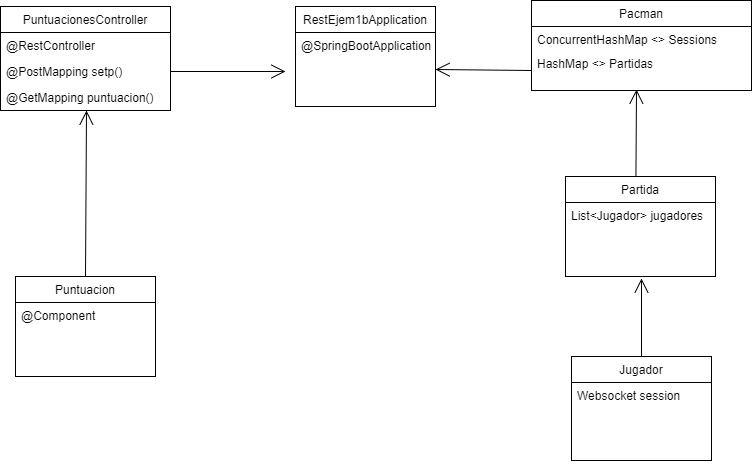

The diagram above was exported from draw.io. Its source (the exported page's mxGraphModel, read from the mxfile embedded in the PNG):
<mxGraphModel dx="1042" dy="505" grid="1" gridSize="10" guides="1" tooltips="1" connect="1" arrows="1" fold="1" page="1" pageScale="1" pageWidth="826" pageHeight="1169" background="#ffffff" math="0" shadow="0">
  <root>
    <mxCell id="0" />
    <mxCell id="1" parent="0" />
    <mxCell id="2" value="Puntuacion" style="swimlane;fontStyle=0;childLayout=stackLayout;horizontal=1;startSize=26;fillColor=none;horizontalStack=0;resizeParent=1;resizeParentMax=0;resizeLast=0;collapsible=1;marginBottom=0;swimlaneFillColor=#ffffff;" vertex="1" parent="1">
      <mxGeometry x="90" y="310" width="140" height="100" as="geometry" />
    </mxCell>
    <mxCell id="3" value="@Component" style="text;strokeColor=none;fillColor=none;align=left;verticalAlign=top;spacingLeft=4;spacingRight=4;overflow=hidden;rotatable=0;points=[[0,0.5],[1,0.5]];portConstraint=eastwest;" vertex="1" parent="2">
      <mxGeometry y="26" width="140" height="74" as="geometry" />
    </mxCell>
    <mxCell id="6" value="" style="endArrow=open;endFill=1;endSize=12;html=1;exitX=0.5;exitY=0;entryX=0.507;entryY=1.008;entryPerimeter=0;" edge="1" parent="1" source="2" target="11">
      <mxGeometry width="160" relative="1" as="geometry">
        <mxPoint x="90" y="430" as="sourcePoint" />
        <mxPoint x="160" y="160" as="targetPoint" />
      </mxGeometry>
    </mxCell>
    <mxCell id="8" value="PuntuacionesController" style="swimlane;fontStyle=0;childLayout=stackLayout;horizontal=1;startSize=26;fillColor=none;horizontalStack=0;resizeParent=1;resizeParentMax=0;resizeLast=0;collapsible=1;marginBottom=0;swimlaneFillColor=#ffffff;" vertex="1" parent="1">
      <mxGeometry x="75" y="40" width="170" height="104" as="geometry" />
    </mxCell>
    <mxCell id="9" value="@RestController" style="text;strokeColor=none;fillColor=none;align=left;verticalAlign=top;spacingLeft=4;spacingRight=4;overflow=hidden;rotatable=0;points=[[0,0.5],[1,0.5]];portConstraint=eastwest;" vertex="1" parent="8">
      <mxGeometry y="26" width="170" height="26" as="geometry" />
    </mxCell>
    <mxCell id="10" value="@PostMapping setp()" style="text;strokeColor=none;fillColor=none;align=left;verticalAlign=top;spacingLeft=4;spacingRight=4;overflow=hidden;rotatable=0;points=[[0,0.5],[1,0.5]];portConstraint=eastwest;" vertex="1" parent="8">
      <mxGeometry y="52" width="170" height="26" as="geometry" />
    </mxCell>
    <mxCell id="11" value="@GetMapping puntuacion()" style="text;strokeColor=none;fillColor=none;align=left;verticalAlign=top;spacingLeft=4;spacingRight=4;overflow=hidden;rotatable=0;points=[[0,0.5],[1,0.5]];portConstraint=eastwest;" vertex="1" parent="8">
      <mxGeometry y="78" width="170" height="26" as="geometry" />
    </mxCell>
    <mxCell id="12" value="" style="endArrow=open;endFill=1;endSize=12;html=1;exitX=1;exitY=0.5;" edge="1" parent="1" source="10">
      <mxGeometry width="160" relative="1" as="geometry">
        <mxPoint x="290" y="236" as="sourcePoint" />
        <mxPoint x="360" y="105" as="targetPoint" />
      </mxGeometry>
    </mxCell>
    <mxCell id="13" value="RestEjem1bApplication" style="swimlane;fontStyle=0;childLayout=stackLayout;horizontal=1;startSize=26;fillColor=none;horizontalStack=0;resizeParent=1;resizeParentMax=0;resizeLast=0;collapsible=1;marginBottom=0;swimlaneFillColor=#ffffff;" vertex="1" parent="1">
      <mxGeometry x="370" y="40" width="140" height="100" as="geometry" />
    </mxCell>
    <mxCell id="14" value="@SpringBootApplication" style="text;strokeColor=none;fillColor=none;align=left;verticalAlign=top;spacingLeft=4;spacingRight=4;overflow=hidden;rotatable=0;points=[[0,0.5],[1,0.5]];portConstraint=eastwest;" vertex="1" parent="13">
      <mxGeometry y="26" width="140" height="74" as="geometry" />
    </mxCell>
    <mxCell id="18" value="Pacman" style="swimlane;fontStyle=0;childLayout=stackLayout;horizontal=1;startSize=26;fillColor=none;horizontalStack=0;resizeParent=1;resizeParentMax=0;resizeLast=0;collapsible=1;marginBottom=0;swimlaneFillColor=#ffffff;" vertex="1" parent="1">
      <mxGeometry x="606" y="34" width="220" height="90" as="geometry" />
    </mxCell>
    <mxCell id="19" value="ConcurrentHashMap &lt;&gt; Sessions" style="text;strokeColor=none;fillColor=none;align=left;verticalAlign=top;spacingLeft=4;spacingRight=4;overflow=hidden;rotatable=0;points=[[0,0.5],[1,0.5]];portConstraint=eastwest;" vertex="1" parent="18">
      <mxGeometry y="26" width="220" height="24" as="geometry" />
    </mxCell>
    <mxCell id="20" value="HashMap &lt;&gt; Partidas" style="text;strokeColor=none;fillColor=none;align=left;verticalAlign=top;spacingLeft=4;spacingRight=4;overflow=hidden;rotatable=0;points=[[0,0.5],[1,0.5]];portConstraint=eastwest;" vertex="1" parent="18">
      <mxGeometry y="50" width="220" height="40" as="geometry" />
    </mxCell>
    <mxCell id="22" value="" style="endArrow=open;endFill=1;endSize=12;html=1;entryX=1;entryY=0.5;exitX=0;exitY=0.5;" edge="1" parent="1" source="20" target="14">
      <mxGeometry width="160" relative="1" as="geometry">
        <mxPoint x="510" y="190" as="sourcePoint" />
        <mxPoint x="570" y="92" as="targetPoint" />
      </mxGeometry>
    </mxCell>
    <mxCell id="23" value="Partida" style="swimlane;fontStyle=0;childLayout=stackLayout;horizontal=1;startSize=26;fillColor=none;horizontalStack=0;resizeParent=1;resizeParentMax=0;resizeLast=0;collapsible=1;marginBottom=0;swimlaneFillColor=#ffffff;" vertex="1" parent="1">
      <mxGeometry x="640" y="210" width="150" height="100" as="geometry" />
    </mxCell>
    <mxCell id="24" value="List&lt;Jugador&gt; jugadores" style="text;strokeColor=none;fillColor=none;align=left;verticalAlign=top;spacingLeft=4;spacingRight=4;overflow=hidden;rotatable=0;points=[[0,0.5],[1,0.5]];portConstraint=eastwest;" vertex="1" parent="23">
      <mxGeometry y="26" width="150" height="74" as="geometry" />
    </mxCell>
    <mxCell id="27" value="Jugador" style="swimlane;fontStyle=0;childLayout=stackLayout;horizontal=1;startSize=26;fillColor=none;horizontalStack=0;resizeParent=1;resizeParentMax=0;resizeLast=0;collapsible=1;marginBottom=0;swimlaneFillColor=#ffffff;" vertex="1" parent="1">
      <mxGeometry x="646" y="390" width="140" height="104" as="geometry" />
    </mxCell>
    <mxCell id="28" value="Websocket session&#10;" style="text;strokeColor=none;fillColor=none;align=left;verticalAlign=top;spacingLeft=4;spacingRight=4;overflow=hidden;rotatable=0;points=[[0,0.5],[1,0.5]];portConstraint=eastwest;" vertex="1" parent="27">
      <mxGeometry y="26" width="140" height="26" as="geometry" />
    </mxCell>
    <mxCell id="30" value="&#10;" style="text;strokeColor=none;fillColor=none;align=left;verticalAlign=top;spacingLeft=4;spacingRight=4;overflow=hidden;rotatable=0;points=[[0,0.5],[1,0.5]];portConstraint=eastwest;" vertex="1" parent="27">
      <mxGeometry y="52" width="140" height="52" as="geometry" />
    </mxCell>
    <mxCell id="33" value="" style="endArrow=open;endFill=1;endSize=12;html=1;entryX=0.507;entryY=1.03;entryPerimeter=0;" edge="1" parent="1" source="27" target="24">
      <mxGeometry width="160" relative="1" as="geometry">
        <mxPoint x="616" y="114" as="sourcePoint" />
        <mxPoint x="520" y="113" as="targetPoint" />
      </mxGeometry>
    </mxCell>
    <mxCell id="34" value="" style="endArrow=open;endFill=1;endSize=12;html=1;entryX=0.507;entryY=1.03;entryPerimeter=0;" edge="1" parent="1">
      <mxGeometry width="160" relative="1" as="geometry">
        <mxPoint x="710.4276315789473" y="210" as="sourcePoint" />
        <mxPoint x="711" y="123" as="targetPoint" />
      </mxGeometry>
    </mxCell>
  </root>
</mxGraphModel>